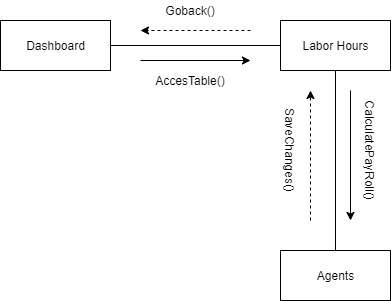

The diagram above was exported from draw.io. Its source (the exported page's mxGraphModel, read from the mxfile embedded in the PNG):
<mxGraphModel dx="1422" dy="794" grid="1" gridSize="10" guides="1" tooltips="1" connect="1" arrows="1" fold="1" page="1" pageScale="1" pageWidth="1169" pageHeight="826" background="#ffffff" math="0" shadow="0">
  <root>
    <mxCell id="0" />
    <mxCell id="1" parent="0" />
    <mxCell id="_rBif7O5bP7NLYFigLJK-43" style="edgeStyle=orthogonalEdgeStyle;rounded=0;orthogonalLoop=1;jettySize=auto;html=1;exitX=1;exitY=0.5;exitDx=0;exitDy=0;entryX=0;entryY=0.5;entryDx=0;entryDy=0;endArrow=none;endFill=0;" edge="1" parent="1" source="_rBif7O5bP7NLYFigLJK-41" target="_rBif7O5bP7NLYFigLJK-42">
      <mxGeometry relative="1" as="geometry" />
    </mxCell>
    <mxCell id="_rBif7O5bP7NLYFigLJK-41" value="Dashboard" style="html=1;" vertex="1" parent="1">
      <mxGeometry x="70" y="40" width="110" height="50" as="geometry" />
    </mxCell>
    <mxCell id="_rBif7O5bP7NLYFigLJK-51" style="edgeStyle=orthogonalEdgeStyle;rounded=0;orthogonalLoop=1;jettySize=auto;html=1;exitX=0.5;exitY=1;exitDx=0;exitDy=0;startArrow=none;startFill=0;endArrow=none;endFill=0;" edge="1" parent="1" source="_rBif7O5bP7NLYFigLJK-42" target="_rBif7O5bP7NLYFigLJK-50">
      <mxGeometry relative="1" as="geometry" />
    </mxCell>
    <mxCell id="_rBif7O5bP7NLYFigLJK-42" value="Labor Hours" style="html=1;" vertex="1" parent="1">
      <mxGeometry x="350" y="40" width="110" height="50" as="geometry" />
    </mxCell>
    <mxCell id="_rBif7O5bP7NLYFigLJK-44" value="" style="endArrow=classic;dashed=1;html=1;startArrow=none;startFill=0;endFill=1;" edge="1" parent="1">
      <mxGeometry width="50" height="50" relative="1" as="geometry">
        <mxPoint x="320" y="50" as="sourcePoint" />
        <mxPoint x="210" y="50" as="targetPoint" />
      </mxGeometry>
    </mxCell>
    <mxCell id="_rBif7O5bP7NLYFigLJK-45" value="" style="endArrow=none;html=1;startArrow=classic;startFill=1;endFill=0;" edge="1" parent="1">
      <mxGeometry width="50" height="50" relative="1" as="geometry">
        <mxPoint x="320" y="80" as="sourcePoint" />
        <mxPoint x="210" y="80" as="targetPoint" />
      </mxGeometry>
    </mxCell>
    <mxCell id="_rBif7O5bP7NLYFigLJK-48" value="Goback()" style="text;html=1;strokeColor=none;fillColor=none;align=center;verticalAlign=middle;whiteSpace=wrap;rounded=0;" vertex="1" parent="1">
      <mxGeometry x="240" y="20" width="40" height="20" as="geometry" />
    </mxCell>
    <mxCell id="_rBif7O5bP7NLYFigLJK-49" value="AccesTable()" style="text;html=1;strokeColor=none;fillColor=none;align=center;verticalAlign=middle;whiteSpace=wrap;rounded=0;" vertex="1" parent="1">
      <mxGeometry x="240" y="90" width="40" height="20" as="geometry" />
    </mxCell>
    <mxCell id="_rBif7O5bP7NLYFigLJK-50" value="Agents" style="html=1;" vertex="1" parent="1">
      <mxGeometry x="350" y="270" width="110" height="50" as="geometry" />
    </mxCell>
    <mxCell id="_rBif7O5bP7NLYFigLJK-52" value="" style="endArrow=none;html=1;startArrow=classic;startFill=1;endFill=0;" edge="1" parent="1">
      <mxGeometry width="50" height="50" relative="1" as="geometry">
        <mxPoint x="420" y="240" as="sourcePoint" />
        <mxPoint x="420" y="110" as="targetPoint" />
      </mxGeometry>
    </mxCell>
    <mxCell id="_rBif7O5bP7NLYFigLJK-53" value="" style="endArrow=classic;html=1;startArrow=none;startFill=0;endFill=1;dashed=1;" edge="1" parent="1">
      <mxGeometry width="50" height="50" relative="1" as="geometry">
        <mxPoint x="380" y="240" as="sourcePoint" />
        <mxPoint x="380" y="110" as="targetPoint" />
      </mxGeometry>
    </mxCell>
    <mxCell id="_rBif7O5bP7NLYFigLJK-54" value="CalculatePayRoll()" style="text;html=1;strokeColor=none;fillColor=none;align=center;verticalAlign=middle;whiteSpace=wrap;rounded=0;rotation=90;" vertex="1" parent="1">
      <mxGeometry x="420" y="160" width="40" height="20" as="geometry" />
    </mxCell>
    <mxCell id="_rBif7O5bP7NLYFigLJK-56" value="SaveChanges()" style="text;html=1;strokeColor=none;fillColor=none;align=center;verticalAlign=middle;whiteSpace=wrap;rounded=0;rotation=90;" vertex="1" parent="1">
      <mxGeometry x="340" y="160" width="40" height="20" as="geometry" />
    </mxCell>
  </root>
</mxGraphModel>